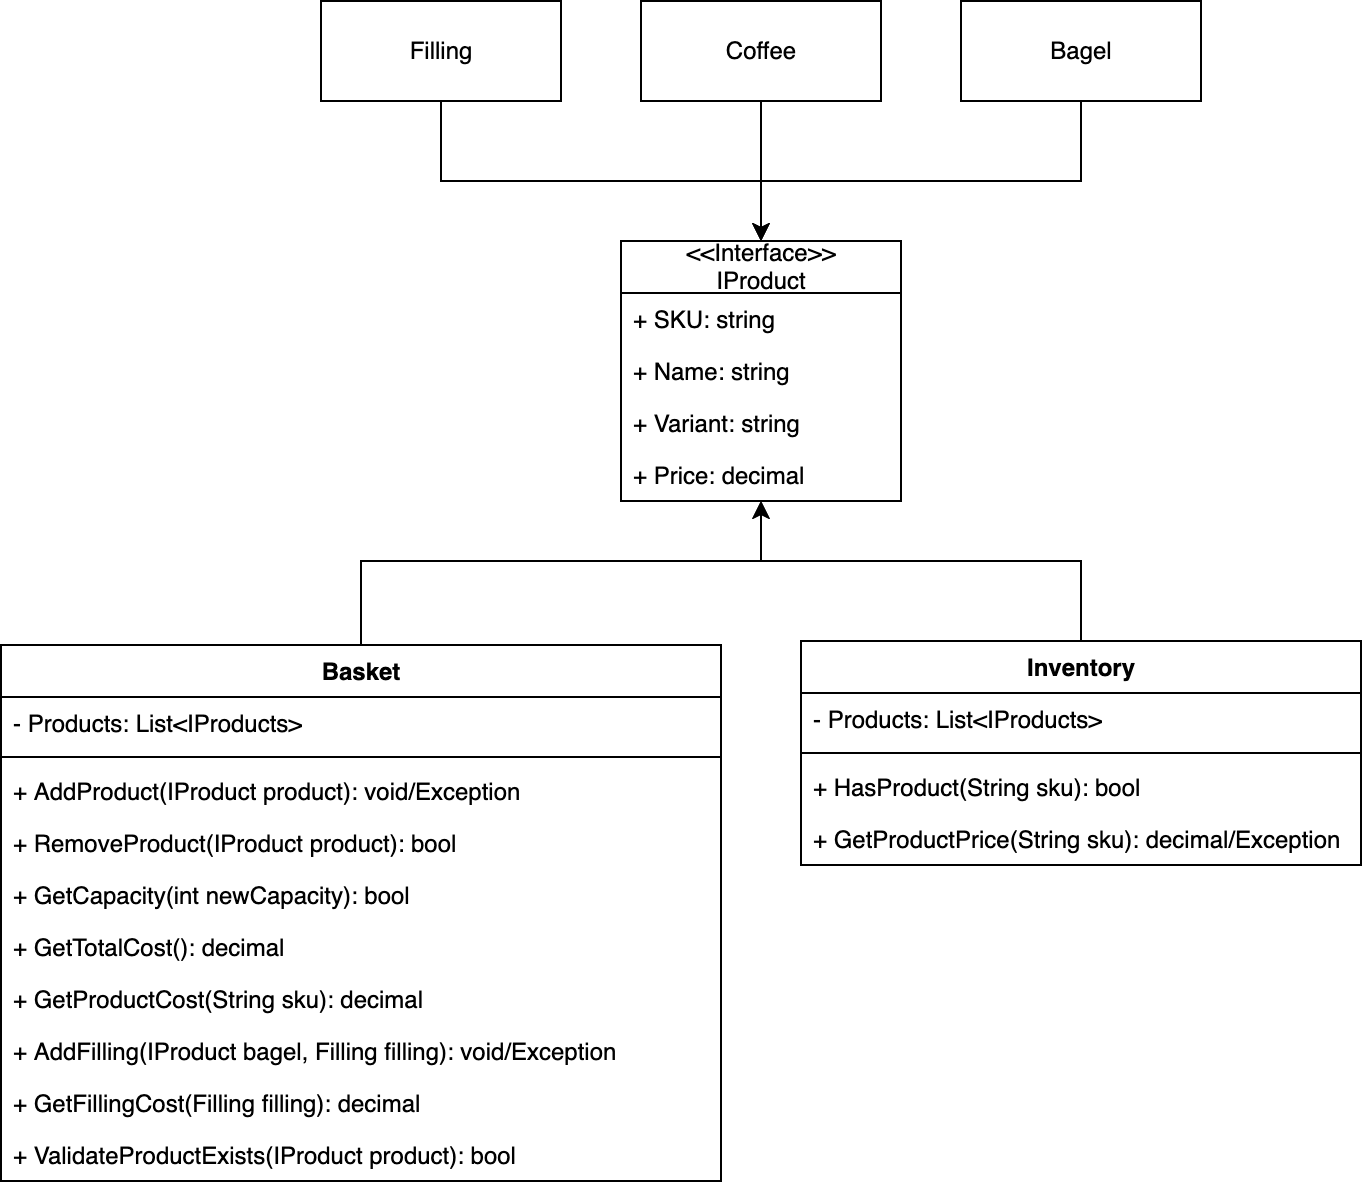

The diagram above was exported from draw.io. Its source (the exported page's mxGraphModel, read from the mxfile embedded in the PNG):
<mxGraphModel dx="1665" dy="922" grid="1" gridSize="10" guides="1" tooltips="1" connect="1" arrows="1" fold="1" page="1" pageScale="1" pageWidth="850" pageHeight="1100" math="0" shadow="0">
  <root>
    <mxCell id="0" />
    <mxCell id="1" parent="0" />
    <mxCell id="jKJEo02k0Zt8yzENew1x-44" style="edgeStyle=orthogonalEdgeStyle;rounded=0;orthogonalLoop=1;jettySize=auto;html=1;exitX=0.5;exitY=0;exitDx=0;exitDy=0;entryX=0.5;entryY=1;entryDx=0;entryDy=0;" edge="1" parent="1" source="jKJEo02k0Zt8yzENew1x-1" target="jKJEo02k0Zt8yzENew1x-29">
      <mxGeometry relative="1" as="geometry">
        <Array as="points">
          <mxPoint x="380" y="320" />
          <mxPoint x="580" y="320" />
        </Array>
      </mxGeometry>
    </mxCell>
    <mxCell id="jKJEo02k0Zt8yzENew1x-1" value="Basket" style="swimlane;fontStyle=1;align=center;verticalAlign=top;childLayout=stackLayout;horizontal=1;startSize=26;horizontalStack=0;resizeParent=1;resizeParentMax=0;resizeLast=0;collapsible=1;marginBottom=0;whiteSpace=wrap;html=1;" vertex="1" parent="1">
      <mxGeometry x="200" y="362" width="360" height="268" as="geometry" />
    </mxCell>
    <mxCell id="jKJEo02k0Zt8yzENew1x-2" value="- Products: List&amp;lt;IProducts&amp;gt;" style="text;strokeColor=none;fillColor=none;align=left;verticalAlign=top;spacingLeft=4;spacingRight=4;overflow=hidden;rotatable=0;points=[[0,0.5],[1,0.5]];portConstraint=eastwest;whiteSpace=wrap;html=1;" vertex="1" parent="jKJEo02k0Zt8yzENew1x-1">
      <mxGeometry y="26" width="360" height="26" as="geometry" />
    </mxCell>
    <mxCell id="jKJEo02k0Zt8yzENew1x-3" value="" style="line;strokeWidth=1;fillColor=none;align=left;verticalAlign=middle;spacingTop=-1;spacingLeft=3;spacingRight=3;rotatable=0;labelPosition=right;points=[];portConstraint=eastwest;strokeColor=inherit;" vertex="1" parent="jKJEo02k0Zt8yzENew1x-1">
      <mxGeometry y="52" width="360" height="8" as="geometry" />
    </mxCell>
    <mxCell id="jKJEo02k0Zt8yzENew1x-4" value="+ AddProduct(IProduct product): void/Exception" style="text;strokeColor=none;fillColor=none;align=left;verticalAlign=top;spacingLeft=4;spacingRight=4;overflow=hidden;rotatable=0;points=[[0,0.5],[1,0.5]];portConstraint=eastwest;whiteSpace=wrap;html=1;" vertex="1" parent="jKJEo02k0Zt8yzENew1x-1">
      <mxGeometry y="60" width="360" height="26" as="geometry" />
    </mxCell>
    <mxCell id="jKJEo02k0Zt8yzENew1x-5" value="+ RemoveProduct(IProduct product): bool" style="text;strokeColor=none;fillColor=none;align=left;verticalAlign=top;spacingLeft=4;spacingRight=4;overflow=hidden;rotatable=0;points=[[0,0.5],[1,0.5]];portConstraint=eastwest;whiteSpace=wrap;html=1;" vertex="1" parent="jKJEo02k0Zt8yzENew1x-1">
      <mxGeometry y="86" width="360" height="26" as="geometry" />
    </mxCell>
    <mxCell id="jKJEo02k0Zt8yzENew1x-6" value="+ GetCapacity(int newCapacity): bool" style="text;strokeColor=none;fillColor=none;align=left;verticalAlign=top;spacingLeft=4;spacingRight=4;overflow=hidden;rotatable=0;points=[[0,0.5],[1,0.5]];portConstraint=eastwest;whiteSpace=wrap;html=1;" vertex="1" parent="jKJEo02k0Zt8yzENew1x-1">
      <mxGeometry y="112" width="360" height="26" as="geometry" />
    </mxCell>
    <mxCell id="jKJEo02k0Zt8yzENew1x-7" value="+ GetTotalCost():&amp;nbsp;decimal" style="text;strokeColor=none;fillColor=none;align=left;verticalAlign=top;spacingLeft=4;spacingRight=4;overflow=hidden;rotatable=0;points=[[0,0.5],[1,0.5]];portConstraint=eastwest;whiteSpace=wrap;html=1;" vertex="1" parent="jKJEo02k0Zt8yzENew1x-1">
      <mxGeometry y="138" width="360" height="26" as="geometry" />
    </mxCell>
    <mxCell id="jKJEo02k0Zt8yzENew1x-8" value="+ GetProductCost(String sku): decimal" style="text;strokeColor=none;fillColor=none;align=left;verticalAlign=top;spacingLeft=4;spacingRight=4;overflow=hidden;rotatable=0;points=[[0,0.5],[1,0.5]];portConstraint=eastwest;whiteSpace=wrap;html=1;" vertex="1" parent="jKJEo02k0Zt8yzENew1x-1">
      <mxGeometry y="164" width="360" height="26" as="geometry" />
    </mxCell>
    <mxCell id="jKJEo02k0Zt8yzENew1x-9" value="+ AddFilling(IProduct bagel, Filling filling): void/Exception" style="text;strokeColor=none;fillColor=none;align=left;verticalAlign=top;spacingLeft=4;spacingRight=4;overflow=hidden;rotatable=0;points=[[0,0.5],[1,0.5]];portConstraint=eastwest;whiteSpace=wrap;html=1;" vertex="1" parent="jKJEo02k0Zt8yzENew1x-1">
      <mxGeometry y="190" width="360" height="26" as="geometry" />
    </mxCell>
    <mxCell id="jKJEo02k0Zt8yzENew1x-10" value="&lt;div&gt;+ GetFillingCost(Filling filling): decimal&lt;/div&gt;" style="text;strokeColor=none;fillColor=none;align=left;verticalAlign=top;spacingLeft=4;spacingRight=4;overflow=hidden;rotatable=0;points=[[0,0.5],[1,0.5]];portConstraint=eastwest;whiteSpace=wrap;html=1;" vertex="1" parent="jKJEo02k0Zt8yzENew1x-1">
      <mxGeometry y="216" width="360" height="26" as="geometry" />
    </mxCell>
    <mxCell id="jKJEo02k0Zt8yzENew1x-11" value="&lt;div&gt;+ ValidateProductExists(IProduct product): bool&lt;/div&gt;" style="text;strokeColor=none;fillColor=none;align=left;verticalAlign=top;spacingLeft=4;spacingRight=4;overflow=hidden;rotatable=0;points=[[0,0.5],[1,0.5]];portConstraint=eastwest;whiteSpace=wrap;html=1;" vertex="1" parent="jKJEo02k0Zt8yzENew1x-1">
      <mxGeometry y="242" width="360" height="26" as="geometry" />
    </mxCell>
    <mxCell id="jKJEo02k0Zt8yzENew1x-43" style="edgeStyle=orthogonalEdgeStyle;rounded=0;orthogonalLoop=1;jettySize=auto;html=1;exitX=0.5;exitY=0;exitDx=0;exitDy=0;entryX=0.5;entryY=1;entryDx=0;entryDy=0;" edge="1" parent="1" source="jKJEo02k0Zt8yzENew1x-12" target="jKJEo02k0Zt8yzENew1x-29">
      <mxGeometry relative="1" as="geometry">
        <Array as="points">
          <mxPoint x="740" y="320" />
          <mxPoint x="580" y="320" />
        </Array>
      </mxGeometry>
    </mxCell>
    <mxCell id="jKJEo02k0Zt8yzENew1x-12" value="Inventory" style="swimlane;fontStyle=1;align=center;verticalAlign=top;childLayout=stackLayout;horizontal=1;startSize=26;horizontalStack=0;resizeParent=1;resizeParentMax=0;resizeLast=0;collapsible=1;marginBottom=0;whiteSpace=wrap;html=1;" vertex="1" parent="1">
      <mxGeometry x="600" y="360" width="280" height="112" as="geometry" />
    </mxCell>
    <mxCell id="jKJEo02k0Zt8yzENew1x-13" value="- Products: List&amp;lt;IProducts&amp;gt;" style="text;strokeColor=none;fillColor=none;align=left;verticalAlign=top;spacingLeft=4;spacingRight=4;overflow=hidden;rotatable=0;points=[[0,0.5],[1,0.5]];portConstraint=eastwest;whiteSpace=wrap;html=1;" vertex="1" parent="jKJEo02k0Zt8yzENew1x-12">
      <mxGeometry y="26" width="280" height="26" as="geometry" />
    </mxCell>
    <mxCell id="jKJEo02k0Zt8yzENew1x-14" value="" style="line;strokeWidth=1;fillColor=none;align=left;verticalAlign=middle;spacingTop=-1;spacingLeft=3;spacingRight=3;rotatable=0;labelPosition=right;points=[];portConstraint=eastwest;strokeColor=inherit;" vertex="1" parent="jKJEo02k0Zt8yzENew1x-12">
      <mxGeometry y="52" width="280" height="8" as="geometry" />
    </mxCell>
    <mxCell id="jKJEo02k0Zt8yzENew1x-22" value="&lt;div&gt;+ HasProduct(String sku): bool&lt;/div&gt;" style="text;strokeColor=none;fillColor=none;align=left;verticalAlign=top;spacingLeft=4;spacingRight=4;overflow=hidden;rotatable=0;points=[[0,0.5],[1,0.5]];portConstraint=eastwest;whiteSpace=wrap;html=1;" vertex="1" parent="jKJEo02k0Zt8yzENew1x-12">
      <mxGeometry y="60" width="280" height="26" as="geometry" />
    </mxCell>
    <mxCell id="jKJEo02k0Zt8yzENew1x-23" value="&lt;div&gt;+ GetProductPrice(String sku): decimal/Exception&lt;/div&gt;" style="text;strokeColor=none;fillColor=none;align=left;verticalAlign=top;spacingLeft=4;spacingRight=4;overflow=hidden;rotatable=0;points=[[0,0.5],[1,0.5]];portConstraint=eastwest;whiteSpace=wrap;html=1;" vertex="1" parent="jKJEo02k0Zt8yzENew1x-12">
      <mxGeometry y="86" width="280" height="26" as="geometry" />
    </mxCell>
    <mxCell id="jKJEo02k0Zt8yzENew1x-29" value="&amp;lt;&amp;lt;Interface&amp;gt;&amp;gt;&lt;br&gt;IProduct" style="swimlane;fontStyle=0;childLayout=stackLayout;horizontal=1;startSize=26;fillColor=none;horizontalStack=0;resizeParent=1;resizeParentMax=0;resizeLast=0;collapsible=1;marginBottom=0;whiteSpace=wrap;html=1;" vertex="1" parent="1">
      <mxGeometry x="510" y="160" width="140" height="130" as="geometry" />
    </mxCell>
    <mxCell id="jKJEo02k0Zt8yzENew1x-30" value="+ SKU: string" style="text;strokeColor=none;fillColor=none;align=left;verticalAlign=top;spacingLeft=4;spacingRight=4;overflow=hidden;rotatable=0;points=[[0,0.5],[1,0.5]];portConstraint=eastwest;whiteSpace=wrap;html=1;" vertex="1" parent="jKJEo02k0Zt8yzENew1x-29">
      <mxGeometry y="26" width="140" height="26" as="geometry" />
    </mxCell>
    <mxCell id="jKJEo02k0Zt8yzENew1x-31" value="+ Name: string" style="text;strokeColor=none;fillColor=none;align=left;verticalAlign=top;spacingLeft=4;spacingRight=4;overflow=hidden;rotatable=0;points=[[0,0.5],[1,0.5]];portConstraint=eastwest;whiteSpace=wrap;html=1;" vertex="1" parent="jKJEo02k0Zt8yzENew1x-29">
      <mxGeometry y="52" width="140" height="26" as="geometry" />
    </mxCell>
    <mxCell id="jKJEo02k0Zt8yzENew1x-32" value="+ Variant: string" style="text;strokeColor=none;fillColor=none;align=left;verticalAlign=top;spacingLeft=4;spacingRight=4;overflow=hidden;rotatable=0;points=[[0,0.5],[1,0.5]];portConstraint=eastwest;whiteSpace=wrap;html=1;" vertex="1" parent="jKJEo02k0Zt8yzENew1x-29">
      <mxGeometry y="78" width="140" height="26" as="geometry" />
    </mxCell>
    <mxCell id="jKJEo02k0Zt8yzENew1x-33" value="+ Price: decimal" style="text;strokeColor=none;fillColor=none;align=left;verticalAlign=top;spacingLeft=4;spacingRight=4;overflow=hidden;rotatable=0;points=[[0,0.5],[1,0.5]];portConstraint=eastwest;whiteSpace=wrap;html=1;" vertex="1" parent="jKJEo02k0Zt8yzENew1x-29">
      <mxGeometry y="104" width="140" height="26" as="geometry" />
    </mxCell>
    <mxCell id="jKJEo02k0Zt8yzENew1x-37" style="edgeStyle=orthogonalEdgeStyle;rounded=0;orthogonalLoop=1;jettySize=auto;html=1;entryX=0.5;entryY=0;entryDx=0;entryDy=0;" edge="1" parent="1" source="jKJEo02k0Zt8yzENew1x-34" target="jKJEo02k0Zt8yzENew1x-29">
      <mxGeometry relative="1" as="geometry">
        <Array as="points">
          <mxPoint x="420" y="130" />
          <mxPoint x="580" y="130" />
        </Array>
      </mxGeometry>
    </mxCell>
    <mxCell id="jKJEo02k0Zt8yzENew1x-34" value="Filling" style="html=1;whiteSpace=wrap;" vertex="1" parent="1">
      <mxGeometry x="360" y="40" width="120" height="50" as="geometry" />
    </mxCell>
    <mxCell id="jKJEo02k0Zt8yzENew1x-38" style="edgeStyle=orthogonalEdgeStyle;rounded=0;orthogonalLoop=1;jettySize=auto;html=1;exitX=0.5;exitY=1;exitDx=0;exitDy=0;" edge="1" parent="1" source="jKJEo02k0Zt8yzENew1x-35">
      <mxGeometry relative="1" as="geometry">
        <mxPoint x="580" y="160" as="targetPoint" />
      </mxGeometry>
    </mxCell>
    <mxCell id="jKJEo02k0Zt8yzENew1x-35" value="Coffee" style="html=1;whiteSpace=wrap;" vertex="1" parent="1">
      <mxGeometry x="520" y="40" width="120" height="50" as="geometry" />
    </mxCell>
    <mxCell id="jKJEo02k0Zt8yzENew1x-39" style="edgeStyle=orthogonalEdgeStyle;rounded=0;orthogonalLoop=1;jettySize=auto;html=1;exitX=0.5;exitY=1;exitDx=0;exitDy=0;entryX=0.5;entryY=0;entryDx=0;entryDy=0;" edge="1" parent="1" source="jKJEo02k0Zt8yzENew1x-36" target="jKJEo02k0Zt8yzENew1x-29">
      <mxGeometry relative="1" as="geometry">
        <Array as="points">
          <mxPoint x="740" y="130" />
          <mxPoint x="580" y="130" />
        </Array>
      </mxGeometry>
    </mxCell>
    <mxCell id="jKJEo02k0Zt8yzENew1x-36" value="Bagel" style="html=1;whiteSpace=wrap;" vertex="1" parent="1">
      <mxGeometry x="680" y="40" width="120" height="50" as="geometry" />
    </mxCell>
  </root>
</mxGraphModel>